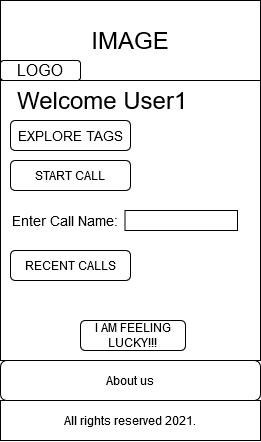

The diagram above was exported from draw.io. Its source (the exported page's mxGraphModel, read from the mxfile embedded in the PNG):
<mxGraphModel dx="2048" dy="638" grid="1" gridSize="10" guides="1" tooltips="1" connect="1" arrows="1" fold="1" page="1" pageScale="1" pageWidth="1100" pageHeight="850" background="#ffffff" math="0" shadow="0">
  <root>
    <mxCell id="0" />
    <mxCell id="1" parent="0" />
    <mxCell id="UzBa_a379_UsBg93KTNn-10" value="" style="rounded=0;whiteSpace=wrap;html=1;" parent="1" vertex="1">
      <mxGeometry x="-30" y="190" width="260" height="280" as="geometry" />
    </mxCell>
    <mxCell id="b-jufonRdxzOg6XVN3WO-2" value="&lt;font style=&quot;font-size: 24px&quot;&gt;IMAGE&lt;/font&gt;" style="rounded=0;whiteSpace=wrap;html=1;" parent="1" vertex="1">
      <mxGeometry x="-30" y="110" width="260" height="80" as="geometry" />
    </mxCell>
    <mxCell id="b-jufonRdxzOg6XVN3WO-3" value="&lt;font size=&quot;3&quot;&gt;LOGO&lt;/font&gt;" style="rounded=1;whiteSpace=wrap;html=1;" parent="1" vertex="1">
      <mxGeometry x="-30" y="170" width="80" height="20" as="geometry" />
    </mxCell>
    <mxCell id="b-jufonRdxzOg6XVN3WO-12" value="&lt;font style=&quot;font-size: 24px&quot;&gt;Welcome User1&amp;nbsp;&lt;/font&gt;" style="text;html=1;align=center;verticalAlign=middle;resizable=0;points=[];autosize=1;" parent="1" vertex="1">
      <mxGeometry x="-20" y="200" width="190" height="20" as="geometry" />
    </mxCell>
    <mxCell id="b-jufonRdxzOg6XVN3WO-14" value="&lt;font style=&quot;font-size: 12px&quot;&gt;I AM FEELING LUCKY!!!&lt;/font&gt;" style="rounded=1;whiteSpace=wrap;html=1;" parent="1" vertex="1">
      <mxGeometry x="50" y="430" width="105" height="30" as="geometry" />
    </mxCell>
    <mxCell id="b-jufonRdxzOg6XVN3WO-10" value="All rights reserved 2021." style="rounded=0;whiteSpace=wrap;html=1;" parent="1" vertex="1">
      <mxGeometry x="-30" y="510" width="260" height="40" as="geometry" />
    </mxCell>
    <mxCell id="b-jufonRdxzOg6XVN3WO-15" value="About us" style="rounded=1;whiteSpace=wrap;html=1;" parent="1" vertex="1">
      <mxGeometry x="-30" y="470" width="260" height="40" as="geometry" />
    </mxCell>
    <mxCell id="UzBa_a379_UsBg93KTNn-4" value="&lt;font style=&quot;font-size: 14px&quot;&gt;EXPLORE TAGS&lt;/font&gt;" style="rounded=1;whiteSpace=wrap;html=1;" parent="1" vertex="1">
      <mxGeometry x="-20" y="230" width="120" height="30" as="geometry" />
    </mxCell>
    <mxCell id="UzBa_a379_UsBg93KTNn-5" value="START CALL" style="rounded=1;whiteSpace=wrap;html=1;" parent="1" vertex="1">
      <mxGeometry x="-20" y="270" width="120" height="30" as="geometry" />
    </mxCell>
    <mxCell id="UzBa_a379_UsBg93KTNn-7" value="" style="rounded=0;whiteSpace=wrap;html=1;" parent="1" vertex="1">
      <mxGeometry x="94.5" y="320" width="112.5" height="20" as="geometry" />
    </mxCell>
    <mxCell id="UzBa_a379_UsBg93KTNn-8" value="&lt;font style=&quot;font-size: 14px&quot;&gt;Enter Call Name:&lt;/font&gt;" style="text;html=1;align=center;verticalAlign=middle;resizable=0;points=[];autosize=1;" parent="1" vertex="1">
      <mxGeometry x="-26.5" y="320" width="120" height="20" as="geometry" />
    </mxCell>
    <mxCell id="UzBa_a379_UsBg93KTNn-11" value="&lt;font style=&quot;font-size: 12px&quot;&gt;RECENT CALLS&lt;/font&gt;" style="rounded=1;whiteSpace=wrap;html=1;" parent="1" vertex="1">
      <mxGeometry x="-20" y="360" width="120" height="30" as="geometry" />
    </mxCell>
  </root>
</mxGraphModel>